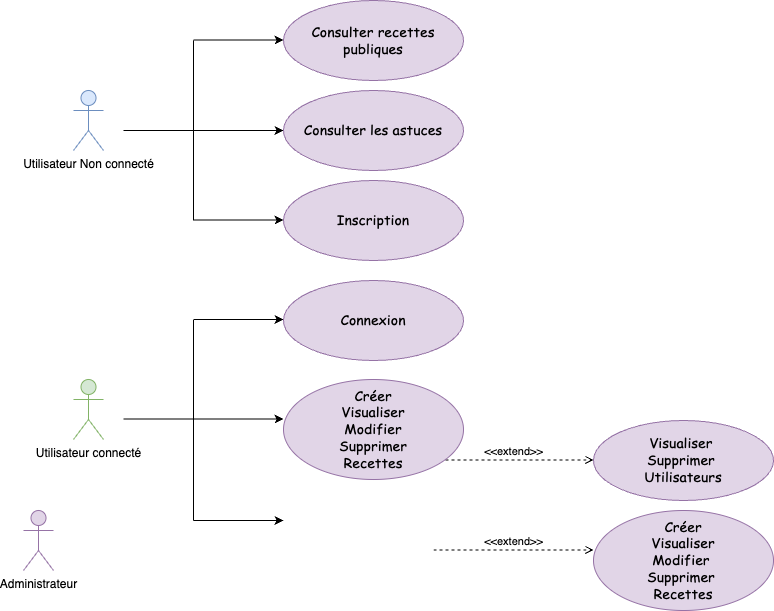

The diagram above was exported from draw.io. Its source (the exported page's mxGraphModel, read from the mxfile embedded in the PNG):
<mxGraphModel dx="954" dy="514" grid="1" gridSize="10" guides="1" tooltips="1" connect="1" arrows="1" fold="1" page="1" pageScale="1" pageWidth="827" pageHeight="1169" math="0" shadow="0">
  <root>
    <mxCell id="0" />
    <mxCell id="1" parent="0" />
    <mxCell id="XWplBG5eTGlQuak_A6RN-1" value="Utilisateur Non connecté" style="shape=umlActor;verticalLabelPosition=bottom;verticalAlign=top;html=1;outlineConnect=0;fillColor=#dae8fc;strokeColor=#6c8ebf;" vertex="1" parent="1">
      <mxGeometry x="100" y="130" width="30" height="60" as="geometry" />
    </mxCell>
    <mxCell id="XWplBG5eTGlQuak_A6RN-6" value="Administrateur" style="shape=umlActor;verticalLabelPosition=bottom;verticalAlign=top;html=1;outlineConnect=0;fillColor=#e1d5e7;strokeColor=#9673a6;" vertex="1" parent="1">
      <mxGeometry x="50" y="550" width="30" height="60" as="geometry" />
    </mxCell>
    <mxCell id="XWplBG5eTGlQuak_A6RN-7" value="Utilisateur connecté" style="shape=umlActor;verticalLabelPosition=bottom;verticalAlign=top;html=1;outlineConnect=0;fillColor=#d5e8d4;strokeColor=#82b366;" vertex="1" parent="1">
      <mxGeometry x="100" y="419" width="30" height="60" as="geometry" />
    </mxCell>
    <mxCell id="XWplBG5eTGlQuak_A6RN-8" value="" style="endArrow=classic;html=1;rounded=0;" edge="1" parent="1">
      <mxGeometry width="50" height="50" relative="1" as="geometry">
        <mxPoint x="220" y="170" as="sourcePoint" />
        <mxPoint x="310" y="170" as="targetPoint" />
      </mxGeometry>
    </mxCell>
    <mxCell id="XWplBG5eTGlQuak_A6RN-9" value="&lt;font style=&quot;font-size: 14px;&quot; face=&quot;Comic Sans MS&quot;&gt;Consulter recettes publiques&lt;/font&gt;" style="ellipse;whiteSpace=wrap;html=1;fillColor=#e1d5e7;strokeColor=#9673a6;" vertex="1" parent="1">
      <mxGeometry x="310" y="40" width="180" height="80" as="geometry" />
    </mxCell>
    <mxCell id="XWplBG5eTGlQuak_A6RN-11" value="&lt;font style=&quot;font-size: 14px;&quot; face=&quot;Comic Sans MS&quot;&gt;Consulter les astuces&lt;/font&gt;" style="ellipse;whiteSpace=wrap;html=1;fillColor=#e1d5e7;strokeColor=#9673a6;" vertex="1" parent="1">
      <mxGeometry x="310" y="130" width="180" height="80" as="geometry" />
    </mxCell>
    <mxCell id="XWplBG5eTGlQuak_A6RN-13" value="" style="endArrow=none;html=1;rounded=0;" edge="1" parent="1">
      <mxGeometry width="50" height="50" relative="1" as="geometry">
        <mxPoint x="220" y="160" as="sourcePoint" />
        <mxPoint x="220" y="80" as="targetPoint" />
      </mxGeometry>
    </mxCell>
    <mxCell id="XWplBG5eTGlQuak_A6RN-14" value="" style="endArrow=classic;html=1;rounded=0;" edge="1" parent="1">
      <mxGeometry width="50" height="50" relative="1" as="geometry">
        <mxPoint x="220" y="79.5" as="sourcePoint" />
        <mxPoint x="310" y="79.5" as="targetPoint" />
      </mxGeometry>
    </mxCell>
    <mxCell id="XWplBG5eTGlQuak_A6RN-15" value="&amp;lt;&amp;lt;extend&amp;gt;&amp;gt;" style="html=1;verticalAlign=bottom;labelBackgroundColor=none;endArrow=open;endFill=0;dashed=1;rounded=0;" edge="1" parent="1">
      <mxGeometry width="160" relative="1" as="geometry">
        <mxPoint x="460" y="499.5" as="sourcePoint" />
        <mxPoint x="620" y="499.5" as="targetPoint" />
      </mxGeometry>
    </mxCell>
    <mxCell id="XWplBG5eTGlQuak_A6RN-16" value="&lt;font style=&quot;font-size: 14px;&quot; face=&quot;Comic Sans MS&quot;&gt;Visualiser&amp;nbsp;&lt;/font&gt;&lt;div&gt;&lt;font face=&quot;Comic Sans MS&quot;&gt;&lt;span style=&quot;font-size: 14px;&quot;&gt;Supprimer&amp;nbsp;&lt;/span&gt;&lt;/font&gt;&lt;/div&gt;&lt;div&gt;&lt;font face=&quot;Comic Sans MS&quot;&gt;&lt;span style=&quot;font-size: 14px;&quot;&gt;Utilisateurs&lt;/span&gt;&lt;/font&gt;&lt;/div&gt;" style="ellipse;whiteSpace=wrap;html=1;fillColor=#e1d5e7;strokeColor=#9673a6;" vertex="1" parent="1">
      <mxGeometry x="620" y="460" width="180" height="80" as="geometry" />
    </mxCell>
    <mxCell id="XWplBG5eTGlQuak_A6RN-17" value="&amp;lt;&amp;lt;extend&amp;gt;&amp;gt;" style="html=1;verticalAlign=bottom;labelBackgroundColor=none;endArrow=open;endFill=0;dashed=1;rounded=0;" edge="1" parent="1">
      <mxGeometry width="160" relative="1" as="geometry">
        <mxPoint x="460" y="589.5" as="sourcePoint" />
        <mxPoint x="620" y="589.5" as="targetPoint" />
      </mxGeometry>
    </mxCell>
    <mxCell id="XWplBG5eTGlQuak_A6RN-18" value="&lt;div&gt;&lt;font style=&quot;font-size: 14px;&quot; face=&quot;Comic Sans MS&quot;&gt;Créer&lt;/font&gt;&lt;/div&gt;&lt;font style=&quot;font-size: 14px;&quot; face=&quot;Comic Sans MS&quot;&gt;Visualiser&lt;/font&gt;&lt;div&gt;&lt;font style=&quot;font-size: 14px;&quot; face=&quot;Comic Sans MS&quot;&gt;Modifier&amp;nbsp;&lt;/font&gt;&lt;div&gt;&lt;font face=&quot;Comic Sans MS&quot;&gt;&lt;span style=&quot;font-size: 14px;&quot;&gt;Supprimer&amp;nbsp;&lt;/span&gt;&lt;/font&gt;&lt;/div&gt;&lt;div&gt;&lt;font face=&quot;Comic Sans MS&quot;&gt;&lt;span style=&quot;font-size: 14px;&quot;&gt;Recettes&lt;/span&gt;&lt;/font&gt;&lt;/div&gt;&lt;/div&gt;" style="ellipse;whiteSpace=wrap;html=1;fillColor=#e1d5e7;strokeColor=#9673a6;" vertex="1" parent="1">
      <mxGeometry x="620" y="550" width="180" height="100" as="geometry" />
    </mxCell>
    <mxCell id="XWplBG5eTGlQuak_A6RN-21" value="" style="endArrow=none;html=1;rounded=0;" edge="1" parent="1">
      <mxGeometry width="50" height="50" relative="1" as="geometry">
        <mxPoint x="220" y="260" as="sourcePoint" />
        <mxPoint x="220" y="150" as="targetPoint" />
      </mxGeometry>
    </mxCell>
    <mxCell id="XWplBG5eTGlQuak_A6RN-22" value="" style="endArrow=none;html=1;rounded=0;" edge="1" parent="1">
      <mxGeometry width="50" height="50" relative="1" as="geometry">
        <mxPoint x="150" y="170" as="sourcePoint" />
        <mxPoint x="220" y="170" as="targetPoint" />
      </mxGeometry>
    </mxCell>
    <mxCell id="XWplBG5eTGlQuak_A6RN-24" value="" style="endArrow=classic;html=1;rounded=0;" edge="1" parent="1">
      <mxGeometry width="50" height="50" relative="1" as="geometry">
        <mxPoint x="220" y="259.5" as="sourcePoint" />
        <mxPoint x="310" y="259.5" as="targetPoint" />
      </mxGeometry>
    </mxCell>
    <mxCell id="XWplBG5eTGlQuak_A6RN-25" value="&lt;font style=&quot;font-size: 14px;&quot; face=&quot;Comic Sans MS&quot;&gt;Inscription&lt;/font&gt;" style="ellipse;whiteSpace=wrap;html=1;fillColor=#e1d5e7;strokeColor=#9673a6;" vertex="1" parent="1">
      <mxGeometry x="310" y="220" width="180" height="80" as="geometry" />
    </mxCell>
    <mxCell id="XWplBG5eTGlQuak_A6RN-26" value="" style="endArrow=classic;html=1;rounded=0;" edge="1" parent="1">
      <mxGeometry width="50" height="50" relative="1" as="geometry">
        <mxPoint x="220" y="458.5" as="sourcePoint" />
        <mxPoint x="310" y="458.5" as="targetPoint" />
      </mxGeometry>
    </mxCell>
    <mxCell id="XWplBG5eTGlQuak_A6RN-27" value="" style="endArrow=none;html=1;rounded=0;" edge="1" parent="1">
      <mxGeometry width="50" height="50" relative="1" as="geometry">
        <mxPoint x="220" y="439.5" as="sourcePoint" />
        <mxPoint x="220" y="359.5" as="targetPoint" />
      </mxGeometry>
    </mxCell>
    <mxCell id="XWplBG5eTGlQuak_A6RN-28" value="" style="endArrow=classic;html=1;rounded=0;" edge="1" parent="1">
      <mxGeometry width="50" height="50" relative="1" as="geometry">
        <mxPoint x="220" y="359" as="sourcePoint" />
        <mxPoint x="310" y="359" as="targetPoint" />
      </mxGeometry>
    </mxCell>
    <mxCell id="XWplBG5eTGlQuak_A6RN-29" value="" style="endArrow=none;html=1;rounded=0;" edge="1" parent="1">
      <mxGeometry width="50" height="50" relative="1" as="geometry">
        <mxPoint x="220" y="560" as="sourcePoint" />
        <mxPoint x="220" y="429.5" as="targetPoint" />
      </mxGeometry>
    </mxCell>
    <mxCell id="XWplBG5eTGlQuak_A6RN-30" value="" style="endArrow=none;html=1;rounded=0;" edge="1" parent="1">
      <mxGeometry width="50" height="50" relative="1" as="geometry">
        <mxPoint x="150" y="458.5" as="sourcePoint" />
        <mxPoint x="220" y="458.5" as="targetPoint" />
      </mxGeometry>
    </mxCell>
    <mxCell id="XWplBG5eTGlQuak_A6RN-31" value="" style="endArrow=classic;html=1;rounded=0;" edge="1" parent="1">
      <mxGeometry width="50" height="50" relative="1" as="geometry">
        <mxPoint x="220" y="560" as="sourcePoint" />
        <mxPoint x="310" y="560" as="targetPoint" />
      </mxGeometry>
    </mxCell>
    <mxCell id="XWplBG5eTGlQuak_A6RN-32" value="&lt;font style=&quot;font-size: 14px;&quot; face=&quot;Comic Sans MS&quot;&gt;Connexion&lt;/font&gt;" style="ellipse;whiteSpace=wrap;html=1;fillColor=#e1d5e7;strokeColor=#9673a6;" vertex="1" parent="1">
      <mxGeometry x="310" y="320" width="180" height="80" as="geometry" />
    </mxCell>
    <mxCell id="XWplBG5eTGlQuak_A6RN-33" value="&lt;font style=&quot;font-size: 14px;&quot; face=&quot;Comic Sans MS&quot;&gt;Créer&lt;/font&gt;&lt;div&gt;&lt;font face=&quot;Comic Sans MS&quot;&gt;&lt;span style=&quot;font-size: 14px;&quot;&gt;Visualiser&lt;/span&gt;&lt;/font&gt;&lt;/div&gt;&lt;div&gt;&lt;font face=&quot;Comic Sans MS&quot;&gt;&lt;span style=&quot;font-size: 14px;&quot;&gt;Modifier&lt;/span&gt;&lt;/font&gt;&lt;/div&gt;&lt;div&gt;&lt;font face=&quot;Comic Sans MS&quot;&gt;&lt;span style=&quot;font-size: 14px;&quot;&gt;Supprimer&lt;/span&gt;&lt;/font&gt;&lt;/div&gt;&lt;div&gt;&lt;font face=&quot;Comic Sans MS&quot;&gt;&lt;span style=&quot;font-size: 14px;&quot;&gt;Recettes&lt;/span&gt;&lt;/font&gt;&lt;/div&gt;" style="ellipse;whiteSpace=wrap;html=1;fillColor=#e1d5e7;strokeColor=#9673a6;" vertex="1" parent="1">
      <mxGeometry x="310" y="419" width="180" height="100" as="geometry" />
    </mxCell>
  </root>
</mxGraphModel>